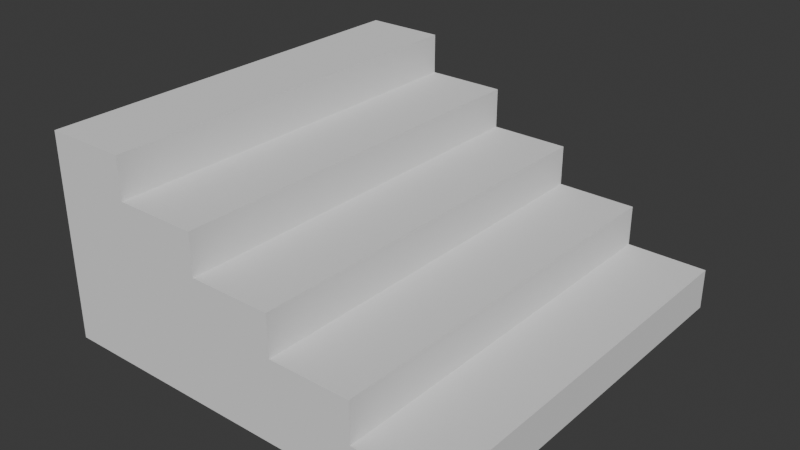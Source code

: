 # Source: Stair.blend  (saved by Blender 4.0.36; exported with 4.5.12 LTS)
import bpy
from mathutils import Matrix  # noqa: F401  (used for matrix-valued properties, if any)

bpy.ops.wm.read_factory_settings(use_empty=True)
scene = bpy.context.scene
scene.name = 'Scene'

# ---- collections
col_collection = bpy.data.collections.new('Collection'); scene.collection.children.link(col_collection)

# ---- world
world_world = bpy.data.worlds.new('World'); scene.world = world_world
world_world.use_nodes = True; world_world.node_tree.nodes.clear()
_N = world_world.node_tree.nodes; _L = world_world.node_tree.links
n0 = _N.new('ShaderNodeOutputWorld'); n0.name = 'World Output'; n0.location = (300, 300)
n1 = _N.new('ShaderNodeBackground'); n1.name = 'Background'; n1.location = (10, 300)
n1.inputs[0].default_value = (0.05088, 0.05088, 0.05088, 1.0)
_L.new(n1.outputs[0], n0.inputs[0])
n0.is_active_output = True
world_world.color = (0.05088, 0.05088, 0.05088)
world_world.use_sun_shadow = False
world_world.sun_shadow_jitter_overblur = 0.0

# ---- meshes
me_cube_001 = bpy.data.meshes.new('Cube.001')
me_cube_001.from_pydata([(-1.0, -1.0, 0.0), (-1.0, -1.0, 0.2), (-1.0, 1.0, 0.0), (-1.0, 1.0, 0.2), (1.0, -1.0, 0.0), (1.0, -1.0, 0.2), (1.0, 1.0, 0.0), (1.0, 1.0, 0.2), (0.6, 1.0, 0.0), (0.2, 1.0, 0.0), (-0.2, 1.0, 0.0), (-0.6, 1.0, 0.0), (-0.6, 1.0, 0.2), (-0.2, 1.0, 0.2), (0.2, 1.0, 0.2), (0.6, 1.0, 0.2), (-0.6, -1.0, 0.0), (-0.2, -1.0, 0.0), (0.2, -1.0, 0.0), (0.6, -1.0, 0.0), (0.6, -1.0, 0.2), (0.2, -1.0, 0.2), (-0.2, -1.0, 0.2), (-0.6, -1.0, 0.2), (-1.0, -1.0, 0.4), (-1.0, 1.0, 0.4), (-0.6, -1.0, 0.4), (-0.6, 1.0, 0.4), (-0.2, 1.0, 0.4), (0.2, 1.0, 0.4), (0.6, 1.0, 0.4), (0.6, -1.0, 0.4), (0.2, -1.0, 0.4), (-0.2, -1.0, 0.4), (-1.0, -1.0, 0.6), (-1.0, 1.0, 0.6), (-0.6, -1.0, 0.6), (-0.6, 1.0, 0.6), (-0.2, 1.0, 0.6), (0.2, 1.0, 0.6), (0.2, -1.0, 0.6), (-0.2, -1.0, 0.6), (-1.0, -1.0, 0.8), (-1.0, 1.0, 0.8), (-0.6, -1.0, 0.8), (-0.6, 1.0, 0.8), (-0.2, 1.0, 0.8), (-0.2, -1.0, 0.8), (-1.0, -1.0, 1.0), (-1.0, 1.0, 1.0), (-0.6, -1.0, 1.0), (-0.6, 1.0, 1.0)], [], [(0, 1, 3, 2), (8, 15, 7, 6), (6, 7, 5, 4), (16, 23, 1, 0), (8, 6, 4, 19), (12, 3, 25, 27), (7, 15, 20, 5), (22, 21, 32, 33), (3, 1, 24, 25), (15, 14, 29, 30), (2, 11, 16, 0), (11, 10, 17, 16), (10, 9, 18, 17), (9, 8, 19, 18), (4, 5, 20, 19), (19, 20, 21, 18), (18, 21, 22, 17), (17, 22, 23, 16), (2, 3, 12, 11), (11, 12, 13, 10), (10, 13, 14, 9), (9, 14, 15, 8), (25, 24, 34, 35), (30, 29, 32, 31), (27, 25, 35, 37), (29, 28, 38, 39), (23, 22, 33, 26), (13, 12, 27, 28), (20, 15, 30, 31), (1, 23, 26, 24), (14, 13, 28, 29), (21, 20, 31, 32), (36, 41, 47, 44), (39, 38, 41, 40), (41, 38, 46, 47), (33, 32, 40, 41), (28, 27, 37, 38), (24, 26, 36, 34), (32, 29, 39, 40), (26, 33, 41, 36), (42, 44, 50, 48), (46, 45, 44, 47), (37, 35, 43, 45), (35, 34, 42, 43), (38, 37, 45, 46), (34, 36, 44, 42), (51, 49, 48, 50), (44, 45, 51, 50), (45, 43, 49, 51), (43, 42, 48, 49)])
_uv = me_cube_001.uv_layers.new(name='UVMap')
_uv.uv.foreach_set('vector', [0.375, 0.0, 0.625, 0.0, 0.625, 0.25, 0.375, 0.25, 0.375, 0.45, 0.625, 0.45, 0.625, 0.5, 0.375, 0.5, 0.375, 0.5, 0.625, 0.5, 0.625, 0.75, 0.375, 0.75, 0.375, 0.95, 0.625, 0.95, 0.625, 1.0, 0.375, 1.0, 0.325, 0.5, 0.375, 0.5, 0.375, 0.75, 0.325, 0.75, 0.625, 0.3, 0.625, 0.25, 0.625, 0.25, 0.625, 0.3, 0.625, 0.5, 0.675, 0.5, 0.675, 0.75, 0.625, 0.75, 0.625, 0.9, 0.625, 0.85, 0.625, 0.85, 0.625, 0.9, 0.625, 0.25, 0.625, 0.0, 0.625, 0.0, 0.625, 0.25, 0.625, 0.45, 0.625, 0.4, 0.625, 0.4, 0.625, 0.45, 0.125, 0.5, 0.175, 0.5, 0.175, 0.75, 0.125, 0.75, 0.175, 0.5, 0.225, 0.5, 0.225, 0.75, 0.175, 0.75, 0.225, 0.5, 0.275, 0.5, 0.275, 0.75, 0.225, 0.75, 0.275, 0.5, 0.325, 0.5, 0.325, 0.75, 0.275, 0.75, 0.375, 0.75, 0.625, 0.75, 0.625, 0.8, 0.375, 0.8, 0.375, 0.8, 0.625, 0.8, 0.625, 0.85, 0.375, 0.85, 0.375, 0.85, 0.625, 0.85, 0.625, 0.9, 0.375, 0.9, 0.375, 0.9, 0.625, 0.9, 0.625, 0.95, 0.375, 0.95, 0.375, 0.25, 0.625, 0.25, 0.625, 0.3, 0.375, 0.3, 0.375, 0.3, 0.625, 0.3, 0.625, 0.35, 0.375, 0.35, 0.375, 0.35, 0.625, 0.35, 0.625, 0.4, 0.375, 0.4, 0.375, 0.4, 0.625, 0.4, 0.625, 0.45, 0.375, 0.45, 0.625, 0.25, 0.625, 0.0, 0.625, 0.0, 0.625, 0.25, 0.675, 0.5, 0.725, 0.5, 0.725, 0.75, 0.675, 0.75, 0.625, 0.3, 0.625, 0.25, 0.625, 0.25, 0.625, 0.3, 0.625, 0.4, 0.625, 0.35, 0.625, 0.35, 0.625, 0.4, 0.625, 0.95, 0.625, 0.9, 0.625, 0.9, 0.625, 0.95, 0.625, 0.35, 0.625, 0.3, 0.625, 0.3, 0.625, 0.35, 0.675, 0.75, 0.675, 0.5, 0.675, 0.5, 0.675, 0.75, 0.625, 1.0, 0.625, 0.95, 0.625, 0.95, 0.625, 1.0, 0.625, 0.4, 0.625, 0.35, 0.625, 0.35, 0.625, 0.4, 0.625, 0.85, 0.625, 0.8, 0.625, 0.8, 0.625, 0.85, 0.625, 0.95, 0.625, 0.9, 0.625, 0.9, 0.625, 0.95, 0.725, 0.5, 0.775, 0.5, 0.775, 0.75, 0.725, 0.75, 0.775, 0.75, 0.775, 0.5, 0.775, 0.5, 0.775, 0.75, 0.625, 0.9, 0.625, 0.85, 0.625, 0.85, 0.625, 0.9, 0.625, 0.35, 0.625, 0.3, 0.625, 0.3, 0.625, 0.35, 0.625, 1.0, 0.625, 0.95, 0.625, 0.95, 0.625, 1.0, 0.725, 0.75, 0.725, 0.5, 0.725, 0.5, 0.725, 0.75, 0.625, 0.95, 0.625, 0.9, 0.625, 0.9, 0.625, 0.95, 0.625, 1.0, 0.625, 0.95, 0.625, 0.95, 0.625, 1.0, 0.775, 0.5, 0.825, 0.5, 0.825, 0.75, 0.775, 0.75, 0.625, 0.3, 0.625, 0.25, 0.625, 0.25, 0.625, 0.3, 0.625, 0.25, 0.625, 0.0, 0.625, 0.0, 0.625, 0.25, 0.625, 0.35, 0.625, 0.3, 0.625, 0.3, 0.625, 0.35, 0.625, 1.0, 0.625, 0.95, 0.625, 0.95, 0.625, 1.0, 0.825, 0.5, 0.875, 0.5, 0.875, 0.75, 0.825, 0.75, 0.825, 0.75, 0.825, 0.5, 0.825, 0.5, 0.825, 0.75, 0.625, 0.3, 0.625, 0.25, 0.625, 0.25, 0.625, 0.3, 0.625, 0.25, 0.625, 0.0, 0.625, 0.0, 0.625, 0.25])
me_cube_001.update()

# ---- objects
ob_cube = bpy.data.objects.new('Cube', me_cube_001)

# ---- transforms, parenting, visibility, modifiers, constraints
ob_cube.location = (0.0, 0.0, 0.0)

# ---- collection membership
col_collection.objects.link(ob_cube)

# ---- scene / render settings (as saved in the file)
scene.frame_start = 1; scene.frame_end = 250; scene.frame_set(1)
scene.render.engine = 'BLENDER_EEVEE_NEXT'
scene.cycles.sampling_pattern = 'TABULATED_SOBOL'
bpy.context.view_layer.update()

# ---- added for rendering (the .blend has no active camera and no usable light): camera, sun
cam_auto = bpy.data.cameras.new('AutoCamera')
cam_auto.lens = 50.0
cam_auto.sensor_width = 36.0
cam_auto.clip_end = 1000.0
ob_auto_camera = bpy.data.objects.new('AutoCamera', cam_auto)
scene.collection.objects.link(ob_auto_camera)
ob_auto_camera.location = (2.77567, -3.33081, 2.72054)
ob_auto_camera.rotation_euler = (1.09748, -7.21219e-08, 0.694738)
scene.camera = ob_auto_camera
light_auto_sun = bpy.data.lights.new('AutoSun', 'SUN')
light_auto_sun.energy = 3.0
light_auto_sun.angle = 0.0523599
ob_auto_sun = bpy.data.objects.new('AutoSun', light_auto_sun)
scene.collection.objects.link(ob_auto_sun)
ob_auto_sun.rotation_euler = (0.872665, 0.174533, 0.523599)
bpy.context.view_layer.update()
